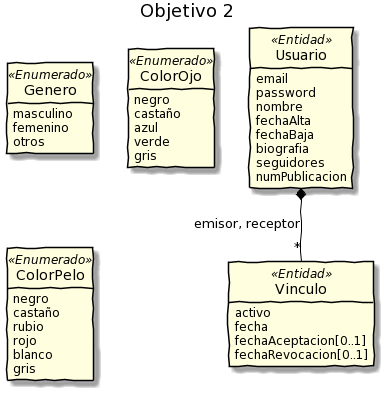

The diagram above was rendered by PlantUML. Its source (embedded in the PNG):
@startuml
title Objetivo 2

class Usuario <<Entidad>>{
    email
    password
    nombre
    fechaAlta
    fechaBaja
    biografia
    seguidores
    numPublicacion
}
Class Genero <<Enumerado>>{
    masculino
    femenino
    otros
}
Class ColorOjo <<Enumerado>>{
    negro
    castaño
    azul
    verde
    gris
}
class ColorPelo <<Enumerado>>{
    negro
    castaño
    rubio
    rojo
    blanco
    gris
}
class Vinculo <<Entidad>>{
    activo
    fecha
    fechaAceptacion[0..1]
    fechaRevocacion[0..1]
}
hide circle
hide methods
'hide attributes
skinparam handwritten true
skinparam linetype ortho 
skinparam defaultFontName Papyrus
skinparam Arrow{
    FontColor Black 
}
skinparam class {
    BackgroundColor LightYellow
    ArrowColor Black
    BorderColor Black
    FontSize 14
    AttributeFontColor Black
    AttributeFontSize 12
}
skinparam note {
    BackgroundColor LightSkyBlue
    ArrowColor Black
    BorderColor Black
    FontSize 9
}

Usuario *--"*" Vinculo: emisor, receptor
@enduml